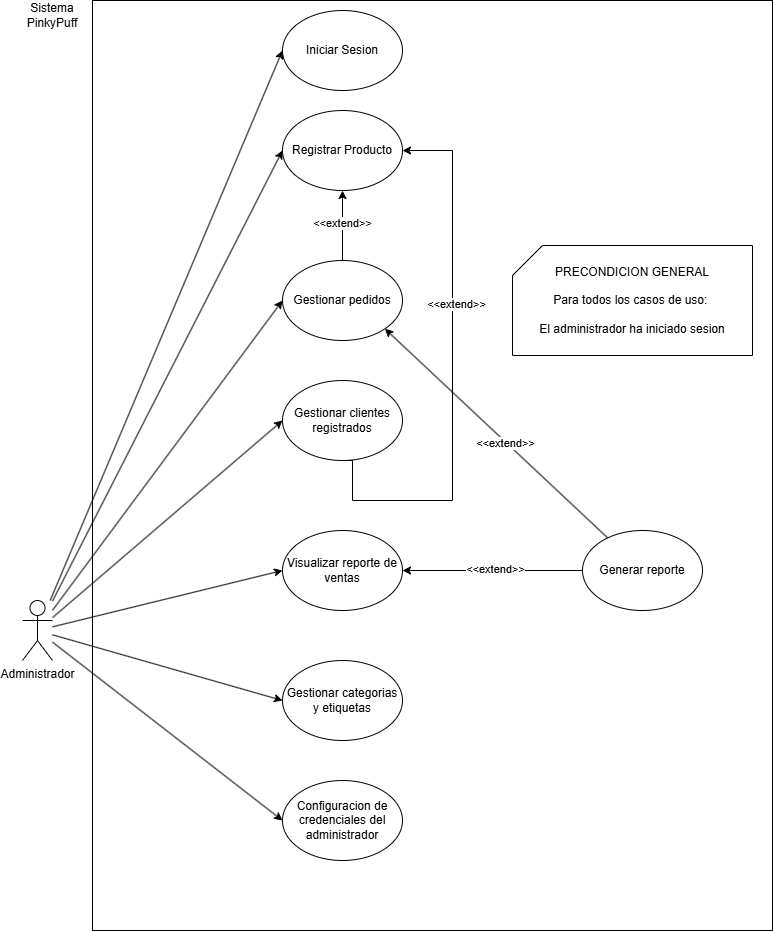

The diagram above was exported from draw.io. Its source (the exported page's mxGraphModel, read from the mxfile embedded in the PNG):
<mxGraphModel dx="968" dy="981" grid="1" gridSize="10" guides="1" tooltips="1" connect="1" arrows="1" fold="1" page="1" pageScale="1" pageWidth="850" pageHeight="1100" math="0" shadow="0">
  <root>
    <mxCell id="0" />
    <mxCell id="1" parent="0" />
    <mxCell id="aUQcKo-7rIrgWmbkAMgk-2" parent="1" style="rounded=0;whiteSpace=wrap;html=1;" value="" vertex="1">
      <mxGeometry height="930" width="680" x="150" y="20" as="geometry" />
    </mxCell>
    <mxCell id="rT9VtDL6Yrhg03hureGC-10" edge="1" parent="1" source="rT9VtDL6Yrhg03hureGC-1" style="rounded=0;orthogonalLoop=1;jettySize=auto;html=1;entryX=0;entryY=0.5;entryDx=0;entryDy=0;" target="rT9VtDL6Yrhg03hureGC-8">
      <mxGeometry relative="1" as="geometry" />
    </mxCell>
    <mxCell id="rT9VtDL6Yrhg03hureGC-22" edge="1" parent="1" source="rT9VtDL6Yrhg03hureGC-1" style="rounded=0;orthogonalLoop=1;jettySize=auto;html=1;entryX=0;entryY=0.5;entryDx=0;entryDy=0;" target="rT9VtDL6Yrhg03hureGC-61">
      <mxGeometry relative="1" as="geometry">
        <mxPoint x="340" y="320" as="targetPoint" />
      </mxGeometry>
    </mxCell>
    <mxCell id="rT9VtDL6Yrhg03hureGC-40" edge="1" parent="1" source="rT9VtDL6Yrhg03hureGC-1" style="rounded=0;orthogonalLoop=1;jettySize=auto;html=1;entryX=0;entryY=0.5;entryDx=0;entryDy=0;" target="rT9VtDL6Yrhg03hureGC-6">
      <mxGeometry relative="1" as="geometry" />
    </mxCell>
    <mxCell id="rT9VtDL6Yrhg03hureGC-42" edge="1" parent="1" source="rT9VtDL6Yrhg03hureGC-1" style="rounded=0;orthogonalLoop=1;jettySize=auto;html=1;entryX=0;entryY=0.5;entryDx=0;entryDy=0;" target="rT9VtDL6Yrhg03hureGC-35">
      <mxGeometry relative="1" as="geometry" />
    </mxCell>
    <mxCell id="rT9VtDL6Yrhg03hureGC-43" edge="1" parent="1" source="rT9VtDL6Yrhg03hureGC-1" style="rounded=0;orthogonalLoop=1;jettySize=auto;html=1;entryX=0;entryY=0.5;entryDx=0;entryDy=0;" target="rT9VtDL6Yrhg03hureGC-29">
      <mxGeometry relative="1" as="geometry" />
    </mxCell>
    <mxCell id="rT9VtDL6Yrhg03hureGC-44" edge="1" parent="1" source="rT9VtDL6Yrhg03hureGC-1" style="rounded=0;orthogonalLoop=1;jettySize=auto;html=1;entryX=0;entryY=0.5;entryDx=0;entryDy=0;" target="rT9VtDL6Yrhg03hureGC-30">
      <mxGeometry relative="1" as="geometry" />
    </mxCell>
    <mxCell id="rT9VtDL6Yrhg03hureGC-58" edge="1" parent="1" source="rT9VtDL6Yrhg03hureGC-1" style="rounded=0;orthogonalLoop=1;jettySize=auto;html=1;entryX=0;entryY=0.5;entryDx=0;entryDy=0;" target="rT9VtDL6Yrhg03hureGC-27">
      <mxGeometry relative="1" as="geometry">
        <mxPoint x="340" y="439.9999999999998" as="targetPoint" />
      </mxGeometry>
    </mxCell>
    <mxCell id="rT9VtDL6Yrhg03hureGC-1" parent="1" style="shape=umlActor;verticalLabelPosition=bottom;verticalAlign=top;html=1;outlineConnect=0;" value="Administrador" vertex="1">
      <mxGeometry height="60" width="30" x="80" y="620" as="geometry" />
    </mxCell>
    <mxCell id="rT9VtDL6Yrhg03hureGC-6" parent="1" style="ellipse;whiteSpace=wrap;html=1;" value="Iniciar Sesion" vertex="1">
      <mxGeometry height="80" width="120" x="340" y="30" as="geometry" />
    </mxCell>
    <mxCell id="rT9VtDL6Yrhg03hureGC-8" parent="1" style="ellipse;whiteSpace=wrap;html=1;" value="Registrar Producto" vertex="1">
      <mxGeometry height="80" width="120" x="340" y="130" as="geometry" />
    </mxCell>
    <mxCell id="rT9VtDL6Yrhg03hureGC-49" edge="1" parent="1" source="rT9VtDL6Yrhg03hureGC-61" style="edgeStyle=orthogonalEdgeStyle;rounded=0;orthogonalLoop=1;jettySize=auto;html=1;entryX=0.5;entryY=1;entryDx=0;entryDy=0;exitX=0.5;exitY=0;exitDx=0;exitDy=0;" target="rT9VtDL6Yrhg03hureGC-8">
      <mxGeometry relative="1" as="geometry">
        <mxPoint x="400" y="280" as="sourcePoint" />
      </mxGeometry>
    </mxCell>
    <mxCell id="rT9VtDL6Yrhg03hureGC-51" connectable="0" parent="rT9VtDL6Yrhg03hureGC-49" style="edgeLabel;html=1;align=center;verticalAlign=middle;resizable=0;points=[];" value="&amp;lt;&amp;lt;extend&amp;gt;&amp;gt;" vertex="1">
      <mxGeometry relative="1" x="0.0563" y="1" as="geometry">
        <mxPoint as="offset" />
      </mxGeometry>
    </mxCell>
    <mxCell id="rT9VtDL6Yrhg03hureGC-27" parent="1" style="ellipse;whiteSpace=wrap;html=1;" value="Gestionar clientes registrados" vertex="1">
      <mxGeometry height="80" width="120" x="340" y="400" as="geometry" />
    </mxCell>
    <mxCell id="rT9VtDL6Yrhg03hureGC-52" edge="1" parent="1" source="rT9VtDL6Yrhg03hureGC-28" style="rounded=0;orthogonalLoop=1;jettySize=auto;html=1;entryX=1;entryY=1;entryDx=0;entryDy=0;" target="rT9VtDL6Yrhg03hureGC-61">
      <mxGeometry relative="1" as="geometry">
        <mxPoint x="460" y="460" as="targetPoint" />
      </mxGeometry>
    </mxCell>
    <mxCell id="rT9VtDL6Yrhg03hureGC-53" connectable="0" parent="rT9VtDL6Yrhg03hureGC-52" style="edgeLabel;html=1;align=center;verticalAlign=middle;resizable=0;points=[];" value="&amp;lt;&amp;lt;extend&amp;gt;&amp;gt;" vertex="1">
      <mxGeometry relative="1" x="-0.0852" y="1" as="geometry">
        <mxPoint as="offset" />
      </mxGeometry>
    </mxCell>
    <mxCell id="rT9VtDL6Yrhg03hureGC-54" edge="1" parent="1" source="rT9VtDL6Yrhg03hureGC-28" style="rounded=0;orthogonalLoop=1;jettySize=auto;html=1;entryX=1;entryY=0.5;entryDx=0;entryDy=0;" target="rT9VtDL6Yrhg03hureGC-35">
      <mxGeometry relative="1" as="geometry" />
    </mxCell>
    <mxCell id="rT9VtDL6Yrhg03hureGC-55" connectable="0" parent="rT9VtDL6Yrhg03hureGC-54" style="edgeLabel;html=1;align=center;verticalAlign=middle;resizable=0;points=[];" value="&amp;lt;&amp;lt;extend&amp;gt;&amp;gt;" vertex="1">
      <mxGeometry relative="1" x="-0.0364" y="-2" as="geometry">
        <mxPoint x="-1" as="offset" />
      </mxGeometry>
    </mxCell>
    <mxCell id="rT9VtDL6Yrhg03hureGC-28" parent="1" style="ellipse;whiteSpace=wrap;html=1;" value="Generar reporte" vertex="1">
      <mxGeometry height="80" width="120" x="640" y="550" as="geometry" />
    </mxCell>
    <mxCell id="rT9VtDL6Yrhg03hureGC-29" parent="1" style="ellipse;whiteSpace=wrap;html=1;" value="Gestionar categorias y etiquetas" vertex="1">
      <mxGeometry height="80" width="120" x="340" y="680" as="geometry" />
    </mxCell>
    <mxCell id="rT9VtDL6Yrhg03hureGC-30" parent="1" style="ellipse;whiteSpace=wrap;html=1;" value="Configuracion de credenciales del administrador" vertex="1">
      <mxGeometry height="80" width="120" x="340" y="800" as="geometry" />
    </mxCell>
    <mxCell id="rT9VtDL6Yrhg03hureGC-35" parent="1" style="ellipse;whiteSpace=wrap;html=1;" value="Visualizar reporte de ventas" vertex="1">
      <mxGeometry height="80" width="120" x="340" y="550" as="geometry" />
    </mxCell>
    <mxCell id="rT9VtDL6Yrhg03hureGC-56" parent="1" style="shape=card;whiteSpace=wrap;html=1;labelBackgroundColor=light-dark(default, #feffa8);" value="&lt;font style=&quot;color: light-dark(rgb(0, 0, 0), rgb(255, 255, 153));&quot;&gt;PRECONDICION GENERAL&lt;/font&gt;&lt;div&gt;&lt;br&gt;&lt;/div&gt;&lt;div&gt;Para todos los casos de uso:&amp;nbsp;&lt;/div&gt;&lt;div&gt;&lt;br&gt;&lt;/div&gt;&lt;div&gt;El administrador ha iniciado sesion&lt;/div&gt;" vertex="1">
      <mxGeometry height="110" width="240" x="570" y="265" as="geometry" />
    </mxCell>
    <mxCell id="rT9VtDL6Yrhg03hureGC-59" edge="1" parent="1" source="rT9VtDL6Yrhg03hureGC-27" style="edgeStyle=orthogonalEdgeStyle;rounded=0;orthogonalLoop=1;jettySize=auto;html=1;entryX=1;entryY=0.5;entryDx=0;entryDy=0;exitX=0.5;exitY=1;exitDx=0;exitDy=0;" target="rT9VtDL6Yrhg03hureGC-8">
      <mxGeometry relative="1" as="geometry">
        <Array as="points">
          <mxPoint x="410" y="480" />
          <mxPoint x="410" y="520" />
          <mxPoint x="510" y="520" />
          <mxPoint x="510" y="170" />
        </Array>
        <mxPoint x="410" y="479.44053188733074" as="sourcePoint" />
      </mxGeometry>
    </mxCell>
    <mxCell id="rT9VtDL6Yrhg03hureGC-60" connectable="0" parent="rT9VtDL6Yrhg03hureGC-59" style="edgeLabel;html=1;align=center;verticalAlign=middle;resizable=0;points=[];" value="&amp;lt;&amp;lt;extend&amp;gt;&amp;gt;" vertex="1">
      <mxGeometry relative="1" x="0.2578" y="-3" as="geometry">
        <mxPoint as="offset" />
      </mxGeometry>
    </mxCell>
    <mxCell id="rT9VtDL6Yrhg03hureGC-61" parent="1" style="ellipse;whiteSpace=wrap;html=1;" value="Gestionar pedidos" vertex="1">
      <mxGeometry height="80" width="120" x="340" y="280" as="geometry" />
    </mxCell>
    <mxCell id="aUQcKo-7rIrgWmbkAMgk-3" parent="1" style="text;html=1;whiteSpace=wrap;strokeColor=none;fillColor=none;align=center;verticalAlign=middle;rounded=0;" value="Sistema&lt;div&gt;PinkyPuff&lt;/div&gt;" vertex="1">
      <mxGeometry height="30" width="60" x="80" y="20" as="geometry" />
    </mxCell>
  </root>
</mxGraphModel>